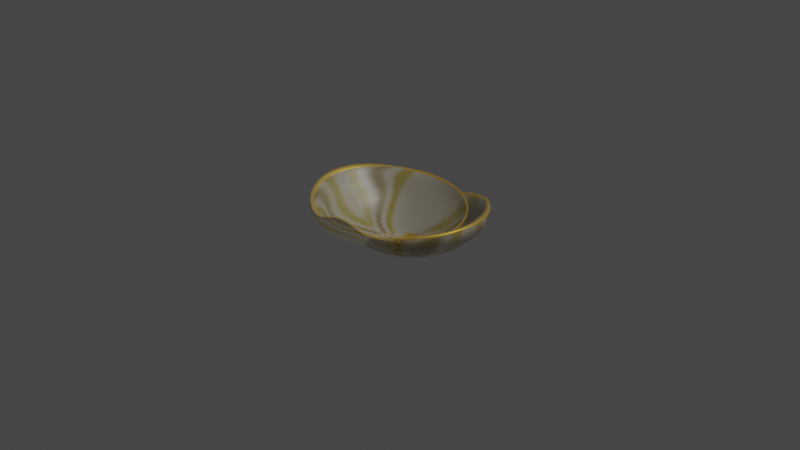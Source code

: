 # Source: Padina.blend  (saved by Blender 3.1.7; exported with 4.5.12 LTS)
import bpy
from mathutils import Matrix  # noqa: F401  (used for matrix-valued properties, if any)

bpy.ops.wm.read_factory_settings(use_empty=True)
scene = bpy.context.scene
scene.name = 'Scene'

# ---- collections
col_collection = bpy.data.collections.new('Collection'); scene.collection.children.link(col_collection)

# ---- materials (node trees are filled in below, after node groups)
mat_material = bpy.data.materials.new('Material')
mat_material.alpha_threshold = 0.0
mat_material.line_color = (0.0, 0.0, 0.0, 1.0)
mat_borde_dorado = bpy.data.materials.new('Borde dorado')

# ---- material node trees
mat_material.use_nodes = True; mat_material.node_tree.nodes.clear()
_N = mat_material.node_tree.nodes; _L = mat_material.node_tree.links
n0 = _N.new('ShaderNodeOutputMaterial'); n0.name = 'Material Output'; n0.location = (300, 300)
n1 = _N.new('ShaderNodeBsdfPrincipled'); n1.name = 'Principled BSDF'; n1.location = (10, 300)
n1.distribution = 'GGX'
n1.subsurface_method = 'RANDOM_WALK_SKIN'
n1.inputs[2].default_value = 0.4
n1.inputs[3].default_value = 1.45
n1.inputs[4].default_value = 0.45
n1.inputs[8].default_value = 1.0
n1.inputs[9].default_value = (0.0, 0.0, 0.0)
n1.inputs[10].default_value = 0.755
n1.inputs[27].default_value = (0.0, 0.0, 0.0, 1.0)
n1.inputs[28].default_value = 1.0
n2 = _N.new('ShaderNodeValToRGB'); n2.name = 'ColorRamp'; n2.location = (-390, 179)
while len(n2.color_ramp.elements) > 1: n2.color_ramp.elements.remove(n2.color_ramp.elements[-1])
n2.color_ramp.elements[0].position = 0.0; n2.color_ramp.elements[0].color = (0.155, 0.1123, 0.07714, 0.5144)
_e = n2.color_ramp.elements.new(0.3955); _e.color = (0.7991, 0.7991, 0.7991, 0.787)
_e = n2.color_ramp.elements.new(0.7977); _e.color = (0.7991, 0.7991, 0.7991, 0.6507)
_e = n2.color_ramp.elements.new(0.9614); _e.color = (0.4969, 0.4179, 0.05613, 0.5655)
n3 = _N.new('ShaderNodeTexWave'); n3.name = 'Wave Texture'; n3.location = (-694, 146)
n3.wave_type = 'RINGS'
n3.bands_direction = 'Z'
n3.inputs[1].default_value = 0.5
n3.inputs[2].default_value = 34.4
n3.inputs[3].default_value = 0.5
n3.inputs[4].default_value = 2.98e-08
n3.inputs[5].default_value = 1.0
n3.inputs[6].default_value = 13.6
n4 = _N.new('ShaderNodeMapping'); n4.name = 'Mapping'; n4.location = (-924, 100)
n5 = _N.new('ShaderNodeTexCoord'); n5.name = 'Texture Coordinate'; n5.location = (-1109, 96)
n6 = _N.new('ShaderNodeMix'); n6.name = 'Mix'; n6.location = (-160, 180)
n6.data_type = 'RGBA'
n6.inputs[0].default_value = 0.755
n6.inputs[7].default_value = (0.1559, 0.1136, 0.01963, 1.0)
_L.new(n1.outputs[0], n0.inputs[0])
_L.new(n3.outputs[1], n2.inputs[0])
_L.new(n4.outputs[0], n3.inputs[0])
_L.new(n5.outputs[1], n4.inputs[0])
_L.new(n2.outputs[0], n6.inputs[6])
_L.new(n6.outputs[2], n1.inputs[0])
n0.is_active_output = True
mat_borde_dorado.use_nodes = True; mat_borde_dorado.node_tree.nodes.clear()
_N = mat_borde_dorado.node_tree.nodes; _L = mat_borde_dorado.node_tree.links
n0 = _N.new('ShaderNodeBsdfPrincipled'); n0.name = 'Principled BSDF'; n0.location = (10, 300)
n0.distribution = 'GGX'
n0.subsurface_method = 'RANDOM_WALK_SKIN'
n0.inputs[0].default_value = (0.5561, 0.3449, 0.05377, 1.0)
n0.inputs[1].default_value = 0.5591
n0.inputs[2].default_value = 0.4818
n0.inputs[3].default_value = 1.45
n0.inputs[4].default_value = 0.55
n0.inputs[8].default_value = 1.0
n0.inputs[9].default_value = (0.0, 0.0, 0.0)
n0.inputs[10].default_value = 0.7545
n0.inputs[13].default_value = 0.0
n0.inputs[27].default_value = (0.0, 0.0, 0.0, 1.0)
n0.inputs[28].default_value = 1.0
n1 = _N.new('ShaderNodeOutputMaterial'); n1.name = 'Material Output'; n1.location = (300, 300)
_L.new(n0.outputs[0], n1.inputs[0])
n1.is_active_output = True

# ---- world
world_world = bpy.data.worlds.new('World'); scene.world = world_world
world_world.use_nodes = True; world_world.node_tree.nodes.clear()
_N = world_world.node_tree.nodes; _L = world_world.node_tree.links
n0 = _N.new('ShaderNodeOutputWorld'); n0.name = 'World Output'; n0.location = (300, 300)
n1 = _N.new('ShaderNodeBackground'); n1.name = 'Background'; n1.location = (10, 300)
n1.inputs[0].default_value = (0.05088, 0.05088, 0.05088, 1.0)
_L.new(n1.outputs[0], n0.inputs[0])
n0.is_active_output = True
world_world.color = (0.05088, 0.05088, 0.05088)
world_world.use_sun_shadow = False
world_world.sun_shadow_jitter_overblur = 0.0

# ---- cameras
cam_camera = bpy.data.cameras.new('Camera')
cam_camera.clip_end = 100.0
cam_camera.ortho_scale = 7.314

# ---- lights
light_light = bpy.data.lights.new('Light', 'SUN')
light_light.transmission_factor = 0.0
light_light.angle = 0.1993
light_light.energy = 3.0
light_light.shadow_soft_size = 0.1
light_light.shadow_cascade_max_distance = 1000.0

# ---- meshes
me_cube = bpy.data.meshes.new('Cube')
me_cube.from_pydata([(0.6697, 0.5951, 3.665), (0.7037, 0.5812, 0.9007), (0.6697, -0.5951, 3.665), (0.7037, -0.5812, 0.9007), (-0.6806, 0.5951, 2.649), (-0.718, 0.5812, -0.0695), (-0.6806, -0.5951, 2.65), (-0.7183, -0.5812, -0.08512), (-0.9231, 0.3146, 0.6191), (-0.9946, 2.98e-08, 0.8894), (-0.9231, -0.3146, 0.6191), (0.3726, 0.7318, -0.5186), (0.05581, 0.7096, -0.6001), (-0.3923, 0.7318, -0.1679), (0.3815, -0.7494, 2.602), (0.05714, -0.7266, 3.824), (-0.3815, -0.7494, 2.065), (0.8902, 0.3221, 3.793), (0.9639, -5.96e-08, 4.042), (0.8902, -0.3221, 3.793), (-0.3726, -0.7318, -0.7797), (0.05581, -0.7096, 0.9993), (0.3726, -0.7318, -0.1856), (-0.8893, -0.3221, 3.419), (-0.9625, 5.96e-08, 3.696), (-0.8893, 0.3221, 3.419), (-0.3461, 0.7494, 2.602), (0.05714, 0.7266, 1.584), (0.3815, 0.7494, 2.547), (0.9183, -0.3146, 1.069), (0.9902, -2.98e-08, 1.32), (0.9183, 0.3146, 1.069), (-0.5602, 0.4221, -1.949), (-0.5938, 0.0, -3.627), (-0.5, -0.4221, -3.883), (0.02516, 0.4595, -5.074), (-0.01907, 0.0, -5.482), (-0.007697, -0.4221, -3.039), (0.5569, 0.4221, -1.678), (0.5941, 0.0, -3.692), (0.5569, -0.4221, -1.678), (0.5, 0.4221, -1.946), (0.5, 0.0, -2.94), (0.5, -0.4221, -1.946), (0.02516, 0.3848, -4.554), (-0.01907, 0.0, -4.59), (-0.007697, -0.4221, -2.139), (-0.5, 0.4221, -2.324), (-0.5, 0.0, -4.237), (-0.5, -0.4221, -2.735), (0.707, 0.6245, 3.583), (-0.7179, -0.6245, 2.587), (0.707, -0.6245, 3.583), (-0.7179, 0.6245, 2.587), (-0.3676, 0.7863, 2.503), (0.05996, 0.7624, 1.624), (0.4003, 0.7863, 2.262), (0.9378, 0.338, 3.756), (1.015, -5.96e-08, 4.026), (0.9378, -0.338, 3.756), (-0.9365, -0.338, 3.414), (-1.013, 5.96e-08, 3.704), (-0.9365, 0.338, 3.414), (0.4003, -0.7863, 2.339), (0.05996, -0.7624, 3.646), (-0.4003, -0.7863, 1.727), (0.06653, 0.6438, 0.9883), (-0.1354, -0.7321, 3.368), (-0.1322, -0.715, 0.5923), (0.06337, 0.6985, 2.723), (-0.03134, 0.1377, -4.5), (-0.06203, 0.0, -5.149), (-0.0948, -0.4221, -3.034), (-0.03134, 0.1288, -3.855), (-0.06203, 0.0, -4.298), (-0.0948, -0.4221, -2.131), (-0.142, -0.7682, 3.207), (0.0567, 0.7367, 2.779), (0.4408, -0.5857, 0.1823), (0.4408, 0.5857, 0.1812), (0.02472, -0.5744, 0.3731), (0.06602, 0.5744, -0.9091), (-0.4408, -0.5857, -0.393), (-0.4426, 0.5857, 0.8518), (0.7131, 0.3721, 1.622), (0.7694, -2.98e-08, 0.6947), (0.7131, -0.3721, 1.622), (-0.7195, 0.3721, 0.9962), (-0.775, 2.98e-08, 0.1915), (-0.7226, -0.3721, 0.8425), (0.04235, 0.5578, 0.3701), (-0.1151, -0.5771, 0.1343), (0.05242, 0.1671, -4.275), (0.05008, 0.157, -3.625), (0.4143, 0.6009, 2.58), (0.3876, 0.5457, 0.6856), (0.3443, 0.5061, 0.38), (0.4048, 0.5773, 2.601), (0.3894, 0.3068, -1.646), (0.3857, 0.303, -0.8952), (0.6564, 0.3401, 1.051), (0.6152, 0.3195, 0.7062), (0.553, 0.3217, 0.583), (0.6338, 0.33, 1.134), (0.05997, 0.07749, -3.643), (0.05335, 0.07347, -3.274), (0.4542, 0.04806, -2.878), (0.4506, 0.04782, -2.045), (0.6297, -0.07415, 0.1238), (0.5765, -0.0466, -0.9619), (0.5454, -0.0176, -1.046), (0.6135, -0.06926, 0.1808), (0.03362, -0.02784, -3.667), (0.02656, -0.02465, -3.352), (0.3112, -0.2094, -2.898), (0.3089, -0.2066, -2.56), (0.3094, -0.4232, -0.3448), (0.3021, -0.3638, -1.477), (0.3084, -0.3217, -1.561), (0.3042, -0.4071, -0.309), (-0.07947, -0.2118, -3.04), (-0.07977, -0.2099, -2.92), (-0.1097, -0.263, -2.215), (-0.1337, -0.3013, -1.687), (0.007091, -0.06181, -3.796), (0.004656, -0.05851, -3.536), (-0.1355, -0.3101, -1.668), (-0.1235, -0.2807, -2.098), (-0.04345, -0.02354, -3.539), (-0.04279, -0.0215, -3.466), (-0.1908, -0.09108, -3.684), (-0.1901, -0.09038, -3.628), (-0.2497, -0.09723, -3.424), (-0.2336, -0.09337, -3.587), (-0.2218, -0.09382, -3.572), (-0.2454, -0.09532, -3.403), (-0.0825, 0.01601, -3.538), (-0.08061, 0.01702, -3.466), (-0.18, 0.05303, -3.624), (-0.1791, 0.0528, -3.578), (-0.2121, 0.09622, -3.452), (-0.2016, 0.08539, -3.565), (-0.1965, 0.07598, -3.542), (-0.2086, 0.09375, -3.428), (-0.01914, 0.1012, -3.857), (-0.01795, 0.1019, -3.808), (-0.04928, 0.121, -3.738), (-0.04865, 0.121, -3.709), (-0.0787, 0.144, -3.609), (-0.06969, 0.1387, -3.685), (-0.06454, 0.1333, -3.669), (-0.07592, 0.143, -3.599)], [], [(89, 23, 6, 16, 82), (40, 29, 3, 22), (28, 27, 81, 79), (55, 27, 28, 56), (53, 54, 13, 5), (59, 19, 2, 52), (50, 57, 31, 1), (57, 17, 18, 58), (58, 18, 19, 59), (62, 25, 4, 53), (51, 60, 10, 7), (10, 34, 20, 7), (72, 37, 21, 68), (37, 40, 22, 21), (5, 13, 32, 8), (8, 32, 33, 9), (9, 33, 34, 10), (69, 26, 83, 90), (26, 4, 25, 87, 83), (71, 36, 37, 72), (12, 11, 38, 35), (35, 38, 39, 36), (36, 39, 40, 37), (11, 1, 31, 38), (38, 31, 30, 39), (39, 30, 29, 40), (60, 23, 24, 61), (61, 24, 25, 62), (65, 16, 6, 51), (52, 63, 22, 3), (63, 14, 15, 64), (76, 67, 16, 65), (86, 43, 78), (78, 80, 15, 14), (91, 82, 16, 67), (84, 79, 41), (84, 41, 42, 85), (85, 42, 43, 86), (79, 81, 44, 41), (41, 44, 45, 42), (42, 45, 46, 43), (90, 83, 47, 73), (73, 47, 48, 74), (74, 48, 49, 75), (83, 87, 47), (87, 25, 24, 88), (88, 24, 23, 89), (56, 28, 0, 50), (11, 56, 50, 1), (68, 76, 65, 20), (22, 63, 64, 21), (2, 14, 63, 52), (20, 65, 51, 7), (9, 61, 62, 8), (10, 60, 61, 9), (6, 23, 60, 51), (8, 62, 53, 5), (30, 58, 59, 29), (31, 57, 58, 30), (0, 17, 57, 50), (29, 59, 52, 3), (4, 26, 54, 53), (12, 55, 56, 11), (47, 87, 88, 48), (13, 54, 77, 66), (21, 64, 76, 68), (45, 74, 75, 46), (48, 88, 89, 49), (46, 75, 91, 80), (80, 91, 67, 15), (64, 15, 67, 76), (33, 71, 72, 34), (32, 70, 71, 33), (13, 66, 70, 32), (34, 72, 68, 20), (54, 26, 69, 77), (18, 85, 86, 19), (17, 84, 85, 18), (0, 28, 79, 84, 17), (75, 49, 82, 91), (43, 46, 80, 78), (19, 86, 78, 14, 2), (49, 89, 82), (12, 81, 27, 55), (35, 44, 81, 12), (36, 45, 44, 35), (74, 45, 36, 71), (73, 74, 71, 70), (77, 69, 97, 94), (90, 73, 93, 96), (96, 93, 99, 102), (94, 97, 103, 100), (66, 77, 94, 95), (70, 66, 95, 92), (73, 70, 92, 93), (69, 90, 96, 97), (101, 100, 108, 109), (98, 101, 109, 106), (103, 102, 110, 111), (97, 96, 102, 103), (92, 95, 101, 98), (95, 94, 100, 101), (106, 109, 117, 114), (111, 110, 118, 119), (107, 105, 113, 115), (92, 98, 106, 104), (93, 92, 104, 105), (99, 93, 105, 107), (100, 103, 111, 108), (102, 99, 107, 110), (115, 113, 125, 121), (118, 115, 121, 122), (116, 119, 123, 126), (109, 108, 116, 117), (105, 104, 112, 113), (104, 106, 114, 112), (108, 111, 119, 116), (110, 107, 115, 118), (119, 118, 122, 123), (114, 117, 127, 120), (117, 116, 126, 127), (113, 112, 124, 125), (112, 114, 120, 124), (127, 126, 132, 133), (120, 127, 133, 130), (123, 122, 134, 135), (130, 133, 141, 138), (135, 134, 142, 143), (131, 129, 137, 139), (125, 124, 128, 129), (124, 120, 130, 128), (126, 123, 135, 132), (122, 121, 131, 134), (121, 125, 129, 131), (139, 137, 145, 147), (142, 139, 147, 150), (140, 143, 151, 148), (133, 132, 140, 141), (129, 128, 136, 137), (128, 130, 138, 136), (132, 135, 143, 140), (134, 131, 139, 142), (143, 142, 150, 151), (138, 141, 149, 146), (141, 140, 148, 149), (137, 136, 144, 145), (136, 138, 146, 144), (145, 144, 146, 147), (147, 146, 149, 150), (149, 148, 151, 150)])
me_cube.polygons.foreach_set('use_smooth', [True] * 150)
me_cube.polygons.foreach_set('material_index', [0, 0, 0, 1, 0, 1, 0, 1, 1, 1, 0, 0, 0, 0, 0, 0, 0, 0, 0, 0, 0, 0, 0, 0, 0, 0, 1, 1, 1, 0, 1, 1, 0, 0, 0, 0, 0, 0, 0, 0, 0, 0, 0, 0, 0, 0, 0, 1, 0, 0, 0, 1, 0, 0, 0, 1, 0, 0, 0, 1, 0, 1, 0, 0, 0, 0, 0, 0, 0, 0, 1, 0, 0, 0, 0, 1, 0, 0, 0, 0, 0, 0, 0, 1, 1, 1, 1, 1, 1, 0, 0, 1, 0, 0, 1, 0, 0, 0, 0, 0, 0, 0, 0, 0, 0, 0, 1, 0, 1, 0, 0, 0, 1, 0, 1, 0, 1, 0, 0, 0, 0, 1, 0, 0, 0, 0, 0, 0, 0, 1, 0, 1, 0, 0, 0, 0, 1, 0, 1, 0, 1, 0, 0, 0, 0, 1, 0, 1, 1, 1])
_uv = me_cube.uv_layers.new(name='UVMap')
_uv.uv.foreach_set('vector', [0.8438, 0.6875, 0.875, 0.6875, 0.875, 0.75, 0.8125, 0.75, 0.8125, 0.7188, 0.3125, 0.6875, 0.375, 0.6875, 0.375, 0.75, 0.3125, 0.75, 0.6875, 0.5, 0.7406, 0.5, 0.7406, 0.5312, 0.6875, 0.5312, 0.5855, 0.3844, 0.625, 0.3844, 0.625, 0.4375, 0.5855, 0.4375, 0.5855, 0.25, 0.5855, 0.3125, 0.375, 0.3125, 0.375, 0.25, 0.5855, 0.6875, 0.625, 0.6875, 0.625, 0.75, 0.5855, 0.75, 0.5855, 0.5, 0.5855, 0.5625, 0.375, 0.5625, 0.375, 0.5, 0.5855, 0.5625, 0.625, 0.5625, 0.625, 0.625, 0.5855, 0.625, 0.5855, 0.625, 0.625, 0.625, 0.625, 0.6875, 0.5855, 0.6875, 0.5855, 0.1875, 0.625, 0.1875, 0.625, 0.25, 0.5855, 0.25, 0.5855, 0.0, 0.5855, 0.0625, 0.375, 0.0625, 0.375, 0.0, 0.125, 0.6875, 0.1875, 0.6875, 0.1875, 0.75, 0.125, 0.75, 0.2278, 0.6875, 0.2594, 0.6875, 0.2594, 0.75, 0.2278, 0.75, 0.2594, 0.6875, 0.3125, 0.6875, 0.3125, 0.75, 0.2594, 0.75, 0.125, 0.5, 0.1875, 0.5, 0.1875, 0.5625, 0.125, 0.5625, 0.125, 0.5625, 0.1875, 0.5625, 0.1875, 0.625, 0.125, 0.625, 0.125, 0.625, 0.1875, 0.625, 0.1875, 0.6875, 0.125, 0.6875, 0.7722, 0.5, 0.8125, 0.5, 0.8125, 0.5312, 0.7722, 0.5312, 0.8125, 0.5, 0.875, 0.5, 0.875, 0.5625, 0.8438, 0.5625, 0.8125, 0.5312, 0.2278, 0.625, 0.2568, 0.63, 0.2594, 0.6875, 0.2278, 0.6875, 0.2594, 0.5, 0.3125, 0.5, 0.3125, 0.5625, 0.2594, 0.5625, 0.2594, 0.5625, 0.3125, 0.5625, 0.3125, 0.625, 0.2568, 0.63, 0.2568, 0.63, 0.3125, 0.625, 0.3125, 0.6875, 0.2594, 0.6875, 0.3125, 0.5, 0.375, 0.5, 0.375, 0.5625, 0.3125, 0.5625, 0.3125, 0.5625, 0.375, 0.5625, 0.375, 0.625, 0.3125, 0.625, 0.3125, 0.625, 0.375, 0.625, 0.375, 0.6875, 0.3125, 0.6875, 0.5855, 0.0625, 0.625, 0.0625, 0.625, 0.125, 0.5855, 0.125, 0.5855, 0.125, 0.625, 0.125, 0.625, 0.1875, 0.5855, 0.1875, 0.5855, 0.9375, 0.625, 0.9375, 0.625, 1.0, 0.5855, 1.0, 0.5855, 0.75, 0.5855, 0.8125, 0.375, 0.8125, 0.375, 0.75, 0.5855, 0.8125, 0.625, 0.8125, 0.625, 0.8656, 0.5855, 0.8656, 0.5855, 0.8972, 0.625, 0.8972, 0.625, 0.9375, 0.5855, 0.9375, 0.6562, 0.6875, 0.6875, 0.6875, 0.6875, 0.7188, 0.6875, 0.7188, 0.7406, 0.7188, 0.7406, 0.75, 0.6875, 0.75, 0.7722, 0.7188, 0.8125, 0.7188, 0.8125, 0.75, 0.7722, 0.75, 0.6562, 0.5625, 0.6875, 0.5312, 0.6875, 0.5625, 0.6562, 0.5625, 0.6875, 0.5625, 0.6875, 0.625, 0.6562, 0.625, 0.6562, 0.625, 0.6875, 0.625, 0.6875, 0.6875, 0.6562, 0.6875, 0.6875, 0.5312, 0.7406, 0.5312, 0.7406, 0.5625, 0.6875, 0.5625, 0.6875, 0.5625, 0.7406, 0.5625, 0.7432, 0.63, 0.6875, 0.625, 0.6875, 0.625, 0.7432, 0.63, 0.7406, 0.6875, 0.6875, 0.6875, 0.7722, 0.5312, 0.8125, 0.5312, 0.8125, 0.5625, 0.7722, 0.6019, 0.7722, 0.6019, 0.8125, 0.5625, 0.8125, 0.625, 0.7722, 0.625, 0.7722, 0.625, 0.8125, 0.625, 0.8125, 0.6875, 0.7722, 0.6875, 0.8125, 0.5312, 0.8438, 0.5625, 0.8125, 0.5625, 0.8438, 0.5625, 0.875, 0.5625, 0.875, 0.625, 0.8438, 0.625, 0.8438, 0.625, 0.875, 0.625, 0.875, 0.6875, 0.8438, 0.6875, 0.5855, 0.4375, 0.625, 0.4375, 0.625, 0.5, 0.5855, 0.5, 0.375, 0.4375, 0.5855, 0.4375, 0.5855, 0.5, 0.375, 0.5, 0.375, 0.8972, 0.5855, 0.8972, 0.5855, 0.9375, 0.375, 0.9375, 0.375, 0.8125, 0.5855, 0.8125, 0.5855, 0.8656, 0.375, 0.8656, 0.625, 0.75, 0.625, 0.8125, 0.5855, 0.8125, 0.5855, 0.75, 0.375, 0.9375, 0.5855, 0.9375, 0.5855, 1.0, 0.375, 1.0, 0.375, 0.125, 0.5855, 0.125, 0.5855, 0.1875, 0.375, 0.1875, 0.375, 0.0625, 0.5855, 0.0625, 0.5855, 0.125, 0.375, 0.125, 0.625, 0.0, 0.625, 0.0625, 0.5855, 0.0625, 0.5855, 0.0, 0.375, 0.1875, 0.5855, 0.1875, 0.5855, 0.25, 0.375, 0.25, 0.375, 0.625, 0.5855, 0.625, 0.5855, 0.6875, 0.375, 0.6875, 0.375, 0.5625, 0.5855, 0.5625, 0.5855, 0.625, 0.375, 0.625, 0.625, 0.5, 0.625, 0.5625, 0.5855, 0.5625, 0.5855, 0.5, 0.375, 0.6875, 0.5855, 0.6875, 0.5855, 0.75, 0.375, 0.75, 0.625, 0.25, 0.625, 0.3125, 0.5855, 0.3125, 0.5855, 0.25, 0.375, 0.3844, 0.5855, 0.3844, 0.5855, 0.4375, 0.375, 0.4375, 0.8125, 0.5625, 0.8438, 0.5625, 0.8438, 0.625, 0.8125, 0.625, 0.375, 0.3125, 0.5855, 0.3125, 0.5855, 0.3528, 0.375, 0.3528, 0.375, 0.8656, 0.5855, 0.8656, 0.5855, 0.8972, 0.375, 0.8972, 0.7432, 0.63, 0.7722, 0.625, 0.7722, 0.6875, 0.7406, 0.6875, 0.8125, 0.625, 0.8438, 0.625, 0.8438, 0.6875, 0.8125, 0.6875, 0.7406, 0.6875, 0.7722, 0.6875, 0.7722, 0.7188, 0.7406, 0.7188, 0.7406, 0.7188, 0.7722, 0.7188, 0.7722, 0.75, 0.7406, 0.75, 0.5855, 0.8656, 0.625, 0.8656, 0.625, 0.8972, 0.5855, 0.8972, 0.1875, 0.625, 0.2278, 0.625, 0.2278, 0.6875, 0.1875, 0.6875, 0.1875, 0.5625, 0.01362, 0.5944, 0.2278, 0.625, 0.1875, 0.625, 0.1875, 0.5, 0.2278, 0.5, 0.01362, 0.5944, 0.1875, 0.5625, 0.1875, 0.6875, 0.2278, 0.6875, 0.2278, 0.75, 0.1875, 0.75, 0.5855, 0.3125, 0.625, 0.3125, 0.625, 0.3528, 0.5855, 0.3528, 0.625, 0.625, 0.6562, 0.625, 0.6562, 0.6875, 0.625, 0.6875, 0.625, 0.5625, 0.6562, 0.5625, 0.6562, 0.625, 0.625, 0.625, 0.625, 0.5, 0.6875, 0.5, 0.6875, 0.5312, 0.6562, 0.5625, 0.625, 0.5625, 0.7722, 0.6875, 0.8125, 0.6875, 0.8125, 0.7188, 0.7722, 0.7188, 0.6875, 0.6875, 0.7406, 0.6875, 0.7406, 0.7188, 0.6875, 0.7188, 0.625, 0.6875, 0.6562, 0.6875, 0.6875, 0.7188, 0.6875, 0.75, 0.625, 0.75, 0.8125, 0.6875, 0.8438, 0.6875, 0.8125, 0.7188, 0.375, 0.3844, 0.7406, 0.5312, 0.7406, 0.5, 0.5855, 0.3844, 0.2594, 0.5625, 0.7406, 0.5625, 0.7406, 0.5312, 0.375, 0.3844, 0.2568, 0.63, 0.7432, 0.63, 0.7406, 0.5625, 0.2594, 0.5625, 0.7722, 0.625, 0.7432, 0.63, 0.2568, 0.63, 0.2278, 0.625, 0.7722, 0.6019, 0.7722, 0.625, 0.2278, 0.625, 0.01362, 0.5944, 0.5855, 0.3528, 0.625, 0.3528, 0.625, 0.3528, 0.5855, 0.3528, 0.7722, 0.5312, 0.7722, 0.6019, 0.7722, 0.5909, 0.7722, 0.5312, 0.7722, 0.5312, 0.7722, 0.5909, 0.7722, 0.5625, 0.7722, 0.5312, 0.5855, 0.3528, 0.625, 0.3528, 0.625, 0.3528, 0.5855, 0.3528, 0.375, 0.3528, 0.5855, 0.3528, 0.5855, 0.3528, 0.375, 0.3528, 0.01362, 0.5944, 0.2278, 0.5, 0.2278, 0.5, -0.1136, 0.5828, 0.7722, 0.6019, 0.01362, 0.5944, -0.1136, 0.5828, 0.7722, 0.5909, 0.7722, 0.5, 0.7722, 0.5312, 0.7722, 0.5312, 0.7722, 0.5, 0.375, 0.3528, 0.5855, 0.3528, 0.5855, 0.3528, 0.375, 0.3528, 0.2278, 0.5625, 0.2278, 0.5, 0.2278, 0.5, 0.2278, 0.5625, 0.7722, 0.5, 0.7722, 0.5312, 0.7722, 0.5312, 0.7722, 0.5, 0.7722, 0.5, 0.7722, 0.5312, 0.7722, 0.5312, 0.7722, 0.5, -0.1136, 0.5828, 0.2278, 0.5, 0.2278, 0.5, 0.2278, 0.5625, 0.375, 0.3528, 0.5855, 0.3528, 0.5855, 0.3528, 0.375, 0.3528, 0.2278, 0.5625, 0.2278, 0.5, 0.2278, 0.5, 0.2278, 0.5625, 0.7722, 0.5, 0.7722, 0.5312, 0.7722, 0.5312, 0.7722, 0.5, 0.7722, 0.5625, 0.7722, 0.5856, 0.7722, 0.5856, 0.7722, 0.5625, -0.1136, 0.5828, 0.2278, 0.5625, 0.2278, 0.5625, -0.08685, 0.5787, 0.7722, 0.5909, -0.1136, 0.5828, -0.08685, 0.5787, 0.7722, 0.5856, 0.7722, 0.5625, 0.7722, 0.5909, 0.7722, 0.5856, 0.7722, 0.5625, 0.5855, 0.3528, 0.625, 0.3528, 0.625, 0.3528, 0.5855, 0.3528, 0.7722, 0.5312, 0.7722, 0.5625, 0.7722, 0.5625, 0.7722, 0.5312, 0.7722, 0.5625, 0.7722, 0.5856, 0.7722, 0.5856, 0.7722, 0.5625, 0.7722, 0.5312, 0.7722, 0.5625, 0.7722, 0.5625, 0.7722, 0.5312, 0.5855, 0.3528, 0.625, 0.3528, 0.625, 0.3528, 0.5855, 0.3528, 0.375, 0.3528, 0.5855, 0.3528, 0.5855, 0.3528, 0.375, 0.3528, 0.7722, 0.5856, -0.08685, 0.5787, -0.08685, 0.5787, 0.7722, 0.5856, -0.08685, 0.5787, 0.2278, 0.5625, 0.2278, 0.5625, -0.08685, 0.5787, 0.5855, 0.3528, 0.625, 0.3528, 0.625, 0.3528, 0.5855, 0.3528, 0.7722, 0.5312, 0.7722, 0.5625, 0.7722, 0.5625, 0.7722, 0.5312, 0.7722, 0.5, 0.7722, 0.5312, 0.7722, 0.5312, 0.7722, 0.5, 0.2278, 0.5625, 0.2278, 0.5, 0.2278, 0.5, 0.2278, 0.5625, 0.375, 0.3528, 0.5855, 0.3528, 0.5855, 0.3528, 0.375, 0.3528, 0.7722, 0.5856, -0.08685, 0.5787, -0.08685, 0.5787, 0.7722, 0.5856, -0.08685, 0.5787, 0.2278, 0.5625, 0.2278, 0.5625, -0.08685, 0.5787, 0.375, 0.3528, 0.5855, 0.3528, 0.5855, 0.3528, 0.375, 0.3528, 0.2278, 0.5625, 0.2278, 0.5, 0.2278, 0.5, 0.2278, 0.5625, 0.7722, 0.5, 0.7722, 0.5312, 0.7722, 0.5312, 0.7722, 0.5, 0.2278, 0.5625, 0.2278, 0.5, 0.2278, 0.5, 0.2278, 0.5625, 0.7722, 0.5, 0.7722, 0.5312, 0.7722, 0.5312, 0.7722, 0.5124, 0.7722, 0.5625, 0.7722, 0.5856, 0.7722, 0.5856, 0.7722, 0.5625, 0.7722, 0.5856, -0.08685, 0.5787, -0.08685, 0.5787, 0.7722, 0.5856, -0.08685, 0.5787, 0.2278, 0.5625, 0.2278, 0.5625, -0.08685, 0.5787, 0.5855, 0.3528, 0.625, 0.3528, 0.625, 0.3528, 0.5855, 0.3528, 0.7722, 0.5312, 0.7722, 0.5625, 0.7722, 0.5625, 0.7722, 0.5312, 0.7722, 0.5625, 0.7722, 0.5856, 0.7722, 0.5856, 0.7722, 0.5625, 0.7722, 0.5625, 0.7722, 0.5856, 0.7722, 0.5856, 0.7722, 0.5625, 0.7722, 0.5312, 0.7722, 0.5625, 0.7722, 0.5625, 0.7722, 0.5312, 0.5855, 0.3528, 0.625, 0.3528, 0.625, 0.3528, 0.5855, 0.3528, 0.375, 0.3528, 0.5855, 0.3528, 0.5855, 0.3528, 0.375, 0.3528, 0.7722, 0.5856, -0.08685, 0.5787, -0.08685, 0.5787, 0.7722, 0.5856, -0.08685, 0.5787, 0.2278, 0.5625, 0.2278, 0.5625, -0.08685, 0.5787, 0.5855, 0.3528, 0.625, 0.3528, 0.625, 0.3528, 0.5855, 0.3528, 0.7722, 0.5312, 0.7722, 0.5625, 0.7722, 0.5625, 0.7722, 0.5312, 0.7722, 0.5124, 0.7722, 0.5312, 0.7722, 0.5312, 0.7722, 0.5, 0.2278, 0.5625, 0.2278, 0.5, 0.2278, 0.5, 0.2278, 0.5625, 0.375, 0.3528, 0.5855, 0.3528, 0.5855, 0.3528, 0.375, 0.3528, 0.7722, 0.5856, -0.08685, 0.5787, -0.08685, 0.5787, 0.7722, 0.5856, -0.08685, 0.5787, 0.2278, 0.5625, 0.2278, 0.5625, -0.08685, 0.5787, 0.7722, 0.5856, -0.08685, 0.5787, 0.2278, 0.5625, 0.7722, 0.5625, 0.7722, 0.5625, 0.2278, 0.5625, 0.2278, 0.5, 0.7722, 0.5312, 0.375, 0.3528, 0.5855, 0.3528, 0.7722, 0.5, 0.7722, 0.5312])
me_cube.materials.append(mat_material)
me_cube.materials.append(mat_borde_dorado)
me_cube.use_remesh_preserve_volume = False
me_cube.use_remesh_preserve_attributes = False
me_cube.use_mirror_vertex_groups = False
me_cube.update()

# ---- objects
ob_cube = bpy.data.objects.new('Cube', me_cube)
ob_light = bpy.data.objects.new('Light', light_light)
ob_camera = bpy.data.objects.new('Camera', cam_camera)

# ---- transforms, parenting, visibility, modifiers, constraints
ob_cube.location = (0.0, 0.0, 0.0)
ob_cube.scale = (1.0, 1.0, 0.07276)
ob_cube.lock_rotations_4d = False
ob_cube.empty_display_type = 'ARROWS'
ob_cube.lineart.crease_threshold = 0.0
_m = ob_cube.modifiers.new('Subdivision', 'SUBSURF')
_m.levels = 3
ob_light.location = (4.076, 1.005, 5.904)
ob_light.rotation_euler = (0.6503, 0.05522, 1.866)
ob_light.lock_rotations_4d = False
ob_light.empty_display_type = 'ARROWS'
ob_light.color = (0.0, 0.0, 0.0, 0.0)
ob_light.lineart.crease_threshold = 0.0
ob_camera.location = (7.359, -6.926, 4.958)
ob_camera.rotation_euler = (1.109, 0.0, 0.8149)
ob_camera.lock_rotations_4d = False
ob_camera.empty_display_type = 'ARROWS'
ob_camera.color = (0.0, 0.0, 0.0, 0.0)
ob_camera.display_type = 'WIRE'
ob_camera.lineart.crease_threshold = 0.0

# ---- collection membership
col_collection.objects.link(ob_cube)
col_collection.objects.link(ob_light)
col_collection.objects.link(ob_camera)

# ---- scene / render settings (as saved in the file)
scene.camera = ob_camera
scene.frame_start = 1; scene.frame_end = 250; scene.frame_set(1)
scene.render.engine = 'CYCLES'
scene.cycles.sampling_pattern = 'TABULATED_SOBOL'
scene.cycles.use_light_tree = False
scene.view_settings.view_transform = 'Filmic'
bpy.context.view_layer.update()
